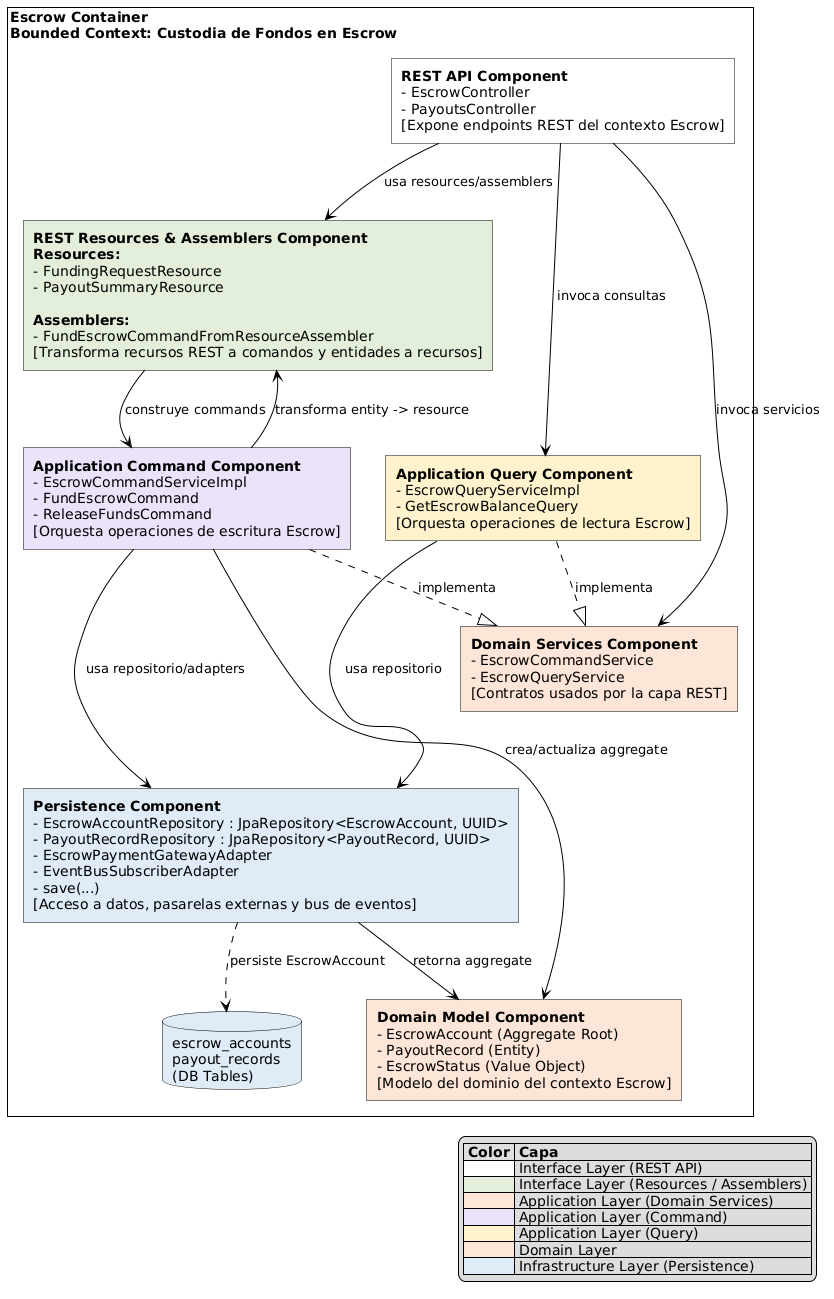

The diagram above was rendered by PlantUML. Its source (embedded in the PNG):
@startuml
skinparam defaultTextAlignment left
skinparam rectangle {
    roundCorner 0
    shadowing false
    borderColor black
}
skinparam database {
    shadowing false
    backgroundColor #DEEBF7
    borderColor black
}
skinparam arrowColor black

rectangle "Escrow Container\nBounded Context: Custodia de Fondos en Escrow" as Container {
    
    rectangle "**REST API Component**\n- EscrowController\n- PayoutsController\n[Expone endpoints REST del contexto Escrow]" as RestApi #FFFFFF
    
    rectangle "**REST Resources & Assemblers Component**\n**Resources:**\n- FundingRequestResource\n- PayoutSummaryResource\n\n**Assemblers:**\n- FundEscrowCommandFromResourceAssembler\n[Transforma recursos REST a comandos y entidades a recursos]" as Resources #E2EFDA
    
    rectangle "**Application Command Component**\n- EscrowCommandServiceImpl\n- FundEscrowCommand\n- ReleaseFundsCommand\n[Orquesta operaciones de escritura Escrow]" as AppCmd #EAE2F8
    
    rectangle "**Application Query Component**\n- EscrowQueryServiceImpl\n- GetEscrowBalanceQuery\n[Orquesta operaciones de lectura Escrow]" as AppQry #FFF2CC
    
    rectangle "**Persistence Component**\n- EscrowAccountRepository : JpaRepository<EscrowAccount, UUID>\n- PayoutRecordRepository : JpaRepository<PayoutRecord, UUID>\n- EscrowPaymentGatewayAdapter\n- EventBusSubscriberAdapter\n- save(...)\n[Acceso a datos, pasarelas externas y bus de eventos]" as Persistence #DEEBF7
    
    rectangle "**Domain Services Component**\n- EscrowCommandService\n- EscrowQueryService\n[Contratos usados por la capa REST]" as DomSvc #FCE4D6
    
    rectangle "**Domain Model Component**\n- EscrowAccount (Aggregate Root)\n- PayoutRecord (Entity)\n- EscrowStatus (Value Object)\n[Modelo del dominio del contexto Escrow]" as DomModel #FCE4D6
    
    database "escrow_accounts\npayout_records\n(DB Tables)" as DB #DEEBF7

    RestApi --> Resources : usa resources/assemblers
    Resources --> AppCmd : construye commands
    RestApi ---> DomSvc : invoca servicios
    RestApi ---> AppQry : invoca consultas

    AppCmd ---> Persistence : usa repositorio/adapters
    AppQry ---> Persistence : usa repositorio

    AppCmd ..|> DomSvc : implementa
    AppQry ..|> DomSvc : implementa

    AppCmd --> DomModel : crea/actualiza aggregate
    Persistence --> DomModel : retorna aggregate
    
    AppCmd --> Resources : transforma entity -> resource

    Persistence ..> DB : persiste EscrowAccount
}

legend bottom right
|= Color |= Capa |
|<#FFFFFF>| Interface Layer (REST API) |
|<#E2EFDA>| Interface Layer (Resources / Assemblers) |
|<#FCE4D6>| Application Layer (Domain Services) |
|<#EAE2F8>| Application Layer (Command) |
|<#FFF2CC>| Application Layer (Query) |
|<#FCE4D6>| Domain Layer |
|<#DEEBF7>| Infrastructure Layer (Persistence) |
endlegend
@enduml